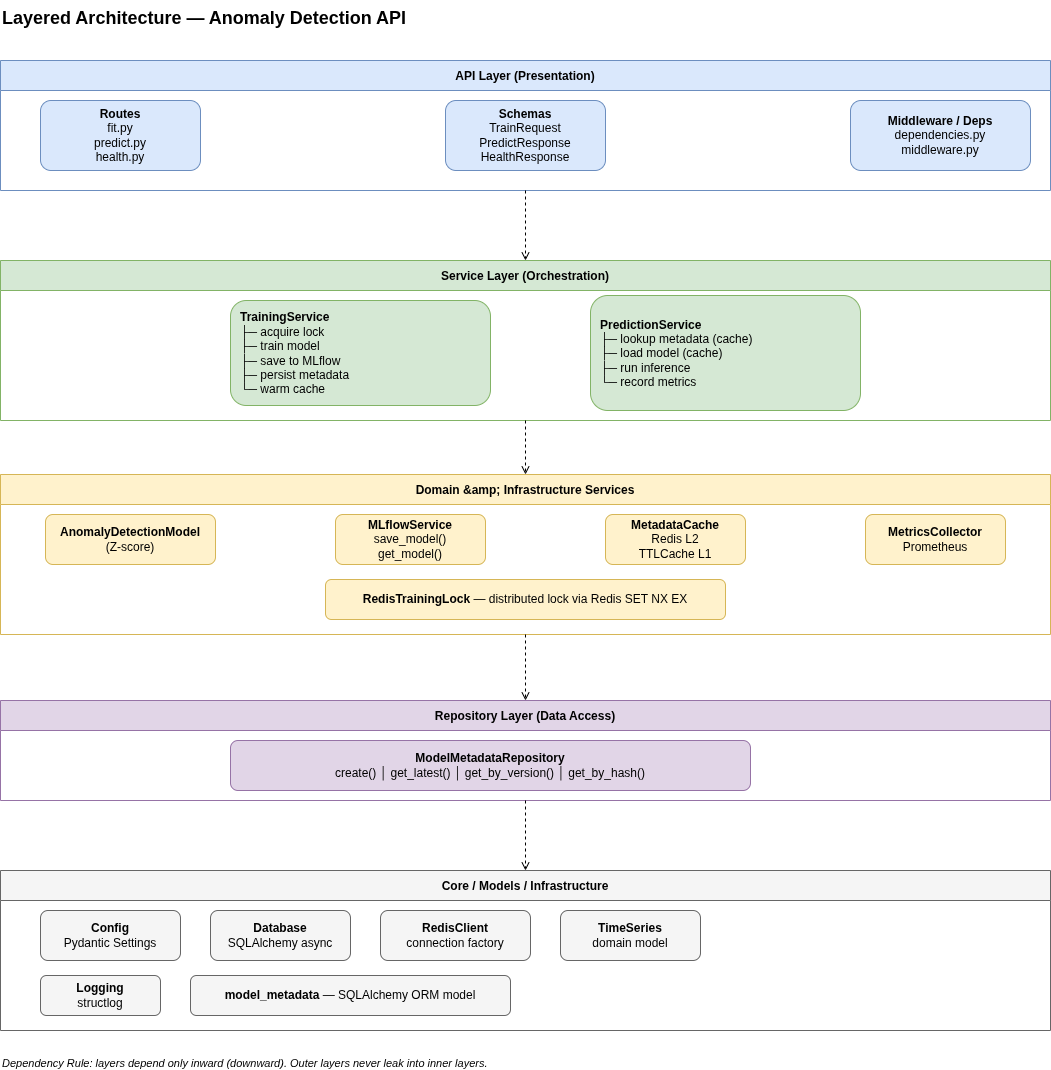

The diagram above was exported from draw.io. Its source (the exported page's mxGraphModel, read from the mxfile embedded in the PNG):
<mxGraphModel dx="1414" dy="1931" grid="1" gridSize="10" guides="1" tooltips="1" connect="1" arrows="1" fold="1" page="1" pageScale="1" pageWidth="850" pageHeight="1100" math="0" shadow="0">
  <root>
    <mxCell id="0" />
    <mxCell id="1" parent="0" />
    <mxCell id="huDR88BXaVtD36hmo4S_-84" parent="1" style="text;strokeColor=none;fillColor=none;fontSize=18;fontStyle=1;" value="Layered Architecture — Anomaly Detection API" vertex="1">
      <mxGeometry height="30" width="600" x="60" y="-60" as="geometry" />
    </mxCell>
    <mxCell id="huDR88BXaVtD36hmo4S_-85" parent="1" style="swimlane;startSize=30;fillColor=#dae8fc;strokeColor=#6c8ebf;fontStyle=1;" value="API Layer (Presentation)" vertex="1">
      <mxGeometry height="130" width="1050" x="60" as="geometry" />
    </mxCell>
    <mxCell id="huDR88BXaVtD36hmo4S_-86" parent="huDR88BXaVtD36hmo4S_-85" style="rounded=1;whiteSpace=wrap;html=1;fillColor=#dae8fc;strokeColor=#6c8ebf;" value="&lt;b&gt;Routes&lt;/b&gt;&lt;br&gt;fit.py&lt;br&gt;predict.py&lt;br&gt;health.py" vertex="1">
      <mxGeometry height="70" width="160" x="40" y="40" as="geometry" />
    </mxCell>
    <mxCell id="huDR88BXaVtD36hmo4S_-87" parent="huDR88BXaVtD36hmo4S_-85" style="rounded=1;whiteSpace=wrap;html=1;fillColor=#dae8fc;strokeColor=#6c8ebf;" value="&lt;b&gt;Schemas&lt;/b&gt;&lt;br&gt;TrainRequest&lt;br&gt;PredictResponse&lt;br&gt;HealthResponse" vertex="1">
      <mxGeometry height="70" width="160" x="445" y="40" as="geometry" />
    </mxCell>
    <mxCell id="huDR88BXaVtD36hmo4S_-88" parent="huDR88BXaVtD36hmo4S_-85" style="rounded=1;whiteSpace=wrap;html=1;fillColor=#dae8fc;strokeColor=#6c8ebf;" value="&lt;b&gt;Middleware / Deps&lt;/b&gt;&lt;br&gt;dependencies.py&lt;br&gt;middleware.py" vertex="1">
      <mxGeometry height="70" width="180" x="850" y="40" as="geometry" />
    </mxCell>
    <mxCell id="huDR88BXaVtD36hmo4S_-89" parent="1" style="swimlane;startSize=30;fillColor=#d5e8d4;strokeColor=#82b366;fontStyle=1;" value="Service Layer (Orchestration)" vertex="1">
      <mxGeometry height="160" width="1050" x="60" y="200" as="geometry" />
    </mxCell>
    <mxCell id="huDR88BXaVtD36hmo4S_-90" parent="huDR88BXaVtD36hmo4S_-89" style="rounded=1;whiteSpace=wrap;html=1;fillColor=#d5e8d4;strokeColor=#82b366;align=left;spacingLeft=8;" value="&lt;b&gt;TrainingService&lt;/b&gt;&lt;br&gt;├─ acquire lock&lt;br&gt;├─ train model&lt;br&gt;├─ save to MLflow&lt;br&gt;├─ persist metadata&lt;br&gt;└─ warm cache" vertex="1">
      <mxGeometry height="105" width="260" x="230" y="40" as="geometry" />
    </mxCell>
    <mxCell id="huDR88BXaVtD36hmo4S_-91" parent="huDR88BXaVtD36hmo4S_-89" style="rounded=1;whiteSpace=wrap;html=1;fillColor=#d5e8d4;strokeColor=#82b366;align=left;spacingLeft=8;" value="&lt;b&gt;PredictionService&lt;/b&gt;&lt;br&gt;├─ lookup metadata (cache)&lt;br&gt;├─ load model (cache)&lt;br&gt;├─ run inference&lt;br&gt;└─ record metrics" vertex="1">
      <mxGeometry height="115" width="270" x="590" y="35" as="geometry" />
    </mxCell>
    <mxCell id="huDR88BXaVtD36hmo4S_-92" parent="1" style="swimlane;startSize=30;fillColor=#fff2cc;strokeColor=#d6b656;fontStyle=1;" value="Domain &amp;amp; Infrastructure Services" vertex="1">
      <mxGeometry height="160" width="1050" x="60" y="414" as="geometry" />
    </mxCell>
    <mxCell id="huDR88BXaVtD36hmo4S_-93" parent="huDR88BXaVtD36hmo4S_-92" style="rounded=1;whiteSpace=wrap;html=1;fillColor=#fff2cc;strokeColor=#d6b656;" value="&lt;b&gt;AnomalyDetectionModel&lt;/b&gt;&lt;br&gt;(Z-score)" vertex="1">
      <mxGeometry height="50" width="170" x="45" y="40" as="geometry" />
    </mxCell>
    <mxCell id="huDR88BXaVtD36hmo4S_-94" parent="huDR88BXaVtD36hmo4S_-92" style="rounded=1;whiteSpace=wrap;html=1;fillColor=#fff2cc;strokeColor=#d6b656;" value="&lt;b&gt;MLflowService&lt;/b&gt;&lt;br&gt;save_model()&lt;br&gt;get_model()" vertex="1">
      <mxGeometry height="50" width="150" x="335" y="40" as="geometry" />
    </mxCell>
    <mxCell id="huDR88BXaVtD36hmo4S_-95" parent="huDR88BXaVtD36hmo4S_-92" style="rounded=1;whiteSpace=wrap;html=1;fillColor=#fff2cc;strokeColor=#d6b656;" value="&lt;b&gt;MetadataCache&lt;/b&gt;&lt;br&gt;Redis L2&lt;br&gt;TTLCache L1" vertex="1">
      <mxGeometry height="50" width="140" x="605" y="40" as="geometry" />
    </mxCell>
    <mxCell id="huDR88BXaVtD36hmo4S_-96" parent="huDR88BXaVtD36hmo4S_-92" style="rounded=1;whiteSpace=wrap;html=1;fillColor=#fff2cc;strokeColor=#d6b656;" value="&lt;b&gt;MetricsCollector&lt;/b&gt;&lt;br&gt;Prometheus" vertex="1">
      <mxGeometry height="50" width="140" x="865" y="40" as="geometry" />
    </mxCell>
    <mxCell id="huDR88BXaVtD36hmo4S_-97" parent="huDR88BXaVtD36hmo4S_-92" style="rounded=1;whiteSpace=wrap;html=1;fillColor=#fff2cc;strokeColor=#d6b656;" value="&lt;b&gt;RedisTrainingLock&lt;/b&gt; — distributed lock via Redis SET NX EX" vertex="1">
      <mxGeometry height="40" width="400" x="325" y="105" as="geometry" />
    </mxCell>
    <mxCell id="huDR88BXaVtD36hmo4S_-98" parent="1" style="swimlane;startSize=30;fillColor=#e1d5e7;strokeColor=#9673a6;fontStyle=1;" value="Repository Layer (Data Access)" vertex="1">
      <mxGeometry height="100" width="1050" x="60" y="640" as="geometry" />
    </mxCell>
    <mxCell id="huDR88BXaVtD36hmo4S_-99" parent="huDR88BXaVtD36hmo4S_-98" style="rounded=1;whiteSpace=wrap;html=1;fillColor=#e1d5e7;strokeColor=#9673a6;" value="&lt;b&gt;ModelMetadataRepository&lt;/b&gt;&lt;br&gt;create() │ get_latest() │ get_by_version() │ get_by_hash()" vertex="1">
      <mxGeometry height="50" width="520" x="230" y="40" as="geometry" />
    </mxCell>
    <mxCell id="huDR88BXaVtD36hmo4S_-100" parent="1" style="swimlane;startSize=30;fillColor=#f5f5f5;strokeColor=#666666;fontStyle=1;" value="Core / Models / Infrastructure" vertex="1">
      <mxGeometry height="160" width="1050" x="60" y="810" as="geometry" />
    </mxCell>
    <mxCell id="huDR88BXaVtD36hmo4S_-101" parent="huDR88BXaVtD36hmo4S_-100" style="rounded=1;whiteSpace=wrap;html=1;fillColor=#f5f5f5;strokeColor=#666666;" value="&lt;b&gt;Config&lt;/b&gt;&lt;br&gt;Pydantic Settings" vertex="1">
      <mxGeometry height="50" width="140" x="40" y="40" as="geometry" />
    </mxCell>
    <mxCell id="huDR88BXaVtD36hmo4S_-102" parent="huDR88BXaVtD36hmo4S_-100" style="rounded=1;whiteSpace=wrap;html=1;fillColor=#f5f5f5;strokeColor=#666666;" value="&lt;b&gt;Database&lt;/b&gt;&lt;br&gt;SQLAlchemy async" vertex="1">
      <mxGeometry height="50" width="140" x="210" y="40" as="geometry" />
    </mxCell>
    <mxCell id="huDR88BXaVtD36hmo4S_-103" parent="huDR88BXaVtD36hmo4S_-100" style="rounded=1;whiteSpace=wrap;html=1;fillColor=#f5f5f5;strokeColor=#666666;" value="&lt;b&gt;RedisClient&lt;/b&gt;&lt;br&gt;connection factory" vertex="1">
      <mxGeometry height="50" width="150" x="380" y="40" as="geometry" />
    </mxCell>
    <mxCell id="huDR88BXaVtD36hmo4S_-104" parent="huDR88BXaVtD36hmo4S_-100" style="rounded=1;whiteSpace=wrap;html=1;fillColor=#f5f5f5;strokeColor=#666666;" value="&lt;b&gt;TimeSeries&lt;/b&gt;&lt;br&gt;domain model" vertex="1">
      <mxGeometry height="50" width="140" x="560" y="40" as="geometry" />
    </mxCell>
    <mxCell id="huDR88BXaVtD36hmo4S_-105" parent="huDR88BXaVtD36hmo4S_-100" style="rounded=1;whiteSpace=wrap;html=1;fillColor=#f5f5f5;strokeColor=#666666;" value="&lt;b&gt;Logging&lt;/b&gt;&lt;br&gt;structlog" vertex="1">
      <mxGeometry height="40" width="120" x="40" y="105" as="geometry" />
    </mxCell>
    <mxCell id="huDR88BXaVtD36hmo4S_-106" parent="huDR88BXaVtD36hmo4S_-100" style="rounded=1;whiteSpace=wrap;html=1;fillColor=#f5f5f5;strokeColor=#666666;" value="&lt;b&gt;model_metadata&lt;/b&gt; — SQLAlchemy ORM model" vertex="1">
      <mxGeometry height="40" width="320" x="190" y="105" as="geometry" />
    </mxCell>
    <mxCell id="huDR88BXaVtD36hmo4S_-107" edge="1" parent="1" source="huDR88BXaVtD36hmo4S_-85" style="edgeStyle=orthogonalEdgeStyle;html=1;endArrow=open;endFill=0;dashed=1;exitX=0.5;exitY=1;exitDx=0;exitDy=0;entryX=0.5;entryY=0;entryDx=0;entryDy=0;" target="huDR88BXaVtD36hmo4S_-89" value="">
      <mxGeometry relative="1" as="geometry" />
    </mxCell>
    <mxCell id="huDR88BXaVtD36hmo4S_-108" edge="1" parent="1" source="huDR88BXaVtD36hmo4S_-89" style="edgeStyle=orthogonalEdgeStyle;html=1;endArrow=open;endFill=0;dashed=1;exitX=0.5;exitY=1;exitDx=0;exitDy=0;" target="huDR88BXaVtD36hmo4S_-92" value="">
      <mxGeometry relative="1" as="geometry" />
    </mxCell>
    <mxCell id="huDR88BXaVtD36hmo4S_-109" edge="1" parent="1" source="huDR88BXaVtD36hmo4S_-92" style="edgeStyle=orthogonalEdgeStyle;html=1;endArrow=open;endFill=0;dashed=1;entryX=0.5;entryY=0;entryDx=0;entryDy=0;exitX=0.5;exitY=1;exitDx=0;exitDy=0;" target="huDR88BXaVtD36hmo4S_-98" value="">
      <mxGeometry relative="1" as="geometry">
        <mxPoint x="571" y="580" as="sourcePoint" />
      </mxGeometry>
    </mxCell>
    <mxCell id="huDR88BXaVtD36hmo4S_-110" edge="1" parent="1" source="huDR88BXaVtD36hmo4S_-98" style="edgeStyle=orthogonalEdgeStyle;html=1;endArrow=open;endFill=0;dashed=1;exitX=0.5;exitY=1;exitDx=0;exitDy=0;entryX=0.5;entryY=0;entryDx=0;entryDy=0;" target="huDR88BXaVtD36hmo4S_-100" value="">
      <mxGeometry relative="1" as="geometry" />
    </mxCell>
    <mxCell id="huDR88BXaVtD36hmo4S_-111" parent="1" style="text;strokeColor=none;fillColor=none;fontSize=11;fontStyle=2;" value="Dependency Rule: layers depend only inward (downward). Outer layers never leak into inner layers." vertex="1">
      <mxGeometry height="20" width="700" x="60" y="990" as="geometry" />
    </mxCell>
  </root>
</mxGraphModel>